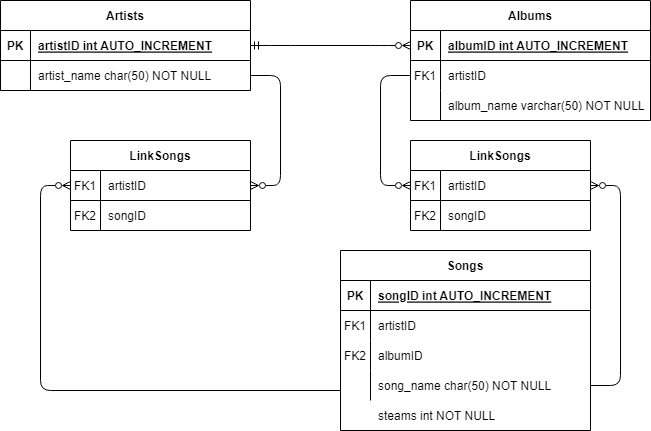

The diagram above was exported from draw.io. Its source (the exported page's mxGraphModel, read from the mxfile embedded in the PNG):
<mxGraphModel dx="2062" dy="1122" grid="1" gridSize="10" guides="1" tooltips="1" connect="1" arrows="1" fold="1" page="1" pageScale="1" pageWidth="850" pageHeight="1100" math="0" shadow="0" extFonts="Permanent Marker^https://fonts.googleapis.com/css?family=Permanent+Marker">
  <root>
    <mxCell id="0" />
    <mxCell id="1" parent="0" />
    <mxCell id="C-vyLk0tnHw3VtMMgP7b-23" value="Artists" style="shape=table;startSize=30;container=1;collapsible=1;childLayout=tableLayout;fixedRows=1;rowLines=0;fontStyle=1;align=center;resizeLast=1;" parent="1" vertex="1">
      <mxGeometry x="110" y="150" width="250" height="90" as="geometry" />
    </mxCell>
    <mxCell id="C-vyLk0tnHw3VtMMgP7b-24" value="" style="shape=partialRectangle;collapsible=0;dropTarget=0;pointerEvents=0;fillColor=none;points=[[0,0.5],[1,0.5]];portConstraint=eastwest;top=0;left=0;right=0;bottom=1;" parent="C-vyLk0tnHw3VtMMgP7b-23" vertex="1">
      <mxGeometry y="30" width="250" height="30" as="geometry" />
    </mxCell>
    <mxCell id="C-vyLk0tnHw3VtMMgP7b-25" value="PK" style="shape=partialRectangle;overflow=hidden;connectable=0;fillColor=none;top=0;left=0;bottom=0;right=0;fontStyle=1;" parent="C-vyLk0tnHw3VtMMgP7b-24" vertex="1">
      <mxGeometry width="30" height="30" as="geometry">
        <mxRectangle width="30" height="30" as="alternateBounds" />
      </mxGeometry>
    </mxCell>
    <mxCell id="C-vyLk0tnHw3VtMMgP7b-26" value="artistID int AUTO_INCREMENT" style="shape=partialRectangle;overflow=hidden;connectable=0;fillColor=none;top=0;left=0;bottom=0;right=0;align=left;spacingLeft=6;fontStyle=5;" parent="C-vyLk0tnHw3VtMMgP7b-24" vertex="1">
      <mxGeometry x="30" width="220" height="30" as="geometry">
        <mxRectangle width="220" height="30" as="alternateBounds" />
      </mxGeometry>
    </mxCell>
    <mxCell id="C-vyLk0tnHw3VtMMgP7b-27" value="" style="shape=partialRectangle;collapsible=0;dropTarget=0;pointerEvents=0;fillColor=none;points=[[0,0.5],[1,0.5]];portConstraint=eastwest;top=0;left=0;right=0;bottom=0;" parent="C-vyLk0tnHw3VtMMgP7b-23" vertex="1">
      <mxGeometry y="60" width="250" height="30" as="geometry" />
    </mxCell>
    <mxCell id="C-vyLk0tnHw3VtMMgP7b-28" value="" style="shape=partialRectangle;overflow=hidden;connectable=0;fillColor=none;top=0;left=0;bottom=0;right=0;" parent="C-vyLk0tnHw3VtMMgP7b-27" vertex="1">
      <mxGeometry width="30" height="30" as="geometry">
        <mxRectangle width="30" height="30" as="alternateBounds" />
      </mxGeometry>
    </mxCell>
    <mxCell id="C-vyLk0tnHw3VtMMgP7b-29" value="artist_name char(50) NOT NULL" style="shape=partialRectangle;overflow=hidden;connectable=0;fillColor=none;top=0;left=0;bottom=0;right=0;align=left;spacingLeft=6;" parent="C-vyLk0tnHw3VtMMgP7b-27" vertex="1">
      <mxGeometry x="30" width="220" height="30" as="geometry">
        <mxRectangle width="220" height="30" as="alternateBounds" />
      </mxGeometry>
    </mxCell>
    <mxCell id="UiQ9Msd-2BGp0pvrsMJA-44" value="" style="edgeStyle=entityRelationEdgeStyle;fontSize=12;html=1;endArrow=ERzeroToMany;rounded=1;startArrow=ERmandOne;startFill=0;exitX=1;exitY=0.5;exitDx=0;exitDy=0;endFill=0;entryX=0;entryY=0.5;entryDx=0;entryDy=0;" parent="1" source="C-vyLk0tnHw3VtMMgP7b-24" target="UiQ9Msd-2BGp0pvrsMJA-47" edge="1">
      <mxGeometry width="100" height="100" relative="1" as="geometry">
        <mxPoint x="380" y="160" as="sourcePoint" />
        <mxPoint x="500.0000000000002" y="195" as="targetPoint" />
      </mxGeometry>
    </mxCell>
    <mxCell id="UiQ9Msd-2BGp0pvrsMJA-46" value="Albums" style="shape=table;startSize=30;container=1;collapsible=1;childLayout=tableLayout;fixedRows=1;rowLines=0;fontStyle=1;align=center;resizeLast=1;rounded=0;shadow=0;sketch=0;strokeWidth=1;" parent="1" vertex="1">
      <mxGeometry x="520" y="150" width="240" height="120" as="geometry" />
    </mxCell>
    <mxCell id="UiQ9Msd-2BGp0pvrsMJA-47" value="" style="shape=tableRow;horizontal=0;startSize=0;swimlaneHead=0;swimlaneBody=0;fillColor=none;collapsible=0;dropTarget=0;points=[[0,0.5],[1,0.5]];portConstraint=eastwest;top=0;left=0;right=0;bottom=1;rounded=0;shadow=0;sketch=0;strokeWidth=1;" parent="UiQ9Msd-2BGp0pvrsMJA-46" vertex="1">
      <mxGeometry y="30" width="240" height="30" as="geometry" />
    </mxCell>
    <mxCell id="UiQ9Msd-2BGp0pvrsMJA-48" value="PK" style="shape=partialRectangle;connectable=0;fillColor=none;top=0;left=0;bottom=0;right=0;fontStyle=1;overflow=hidden;rounded=0;shadow=0;sketch=0;strokeWidth=1;" parent="UiQ9Msd-2BGp0pvrsMJA-47" vertex="1">
      <mxGeometry width="30" height="30" as="geometry">
        <mxRectangle width="30" height="30" as="alternateBounds" />
      </mxGeometry>
    </mxCell>
    <mxCell id="UiQ9Msd-2BGp0pvrsMJA-49" value="albumID int AUTO_INCREMENT" style="shape=partialRectangle;connectable=0;fillColor=none;top=0;left=0;bottom=0;right=0;align=left;spacingLeft=6;fontStyle=5;overflow=hidden;rounded=0;shadow=0;sketch=0;strokeWidth=1;" parent="UiQ9Msd-2BGp0pvrsMJA-47" vertex="1">
      <mxGeometry x="30" width="210" height="30" as="geometry">
        <mxRectangle width="210" height="30" as="alternateBounds" />
      </mxGeometry>
    </mxCell>
    <mxCell id="UiQ9Msd-2BGp0pvrsMJA-50" value="" style="shape=tableRow;horizontal=0;startSize=0;swimlaneHead=0;swimlaneBody=0;fillColor=none;collapsible=0;dropTarget=0;points=[[0,0.5],[1,0.5]];portConstraint=eastwest;top=0;left=0;right=0;bottom=0;rounded=0;shadow=0;sketch=0;strokeWidth=1;" parent="UiQ9Msd-2BGp0pvrsMJA-46" vertex="1">
      <mxGeometry y="60" width="240" height="30" as="geometry" />
    </mxCell>
    <mxCell id="UiQ9Msd-2BGp0pvrsMJA-51" value="FK1" style="shape=partialRectangle;connectable=0;fillColor=none;top=0;left=0;bottom=0;right=0;editable=1;overflow=hidden;rounded=0;shadow=0;sketch=0;strokeWidth=1;" parent="UiQ9Msd-2BGp0pvrsMJA-50" vertex="1">
      <mxGeometry width="30" height="30" as="geometry">
        <mxRectangle width="30" height="30" as="alternateBounds" />
      </mxGeometry>
    </mxCell>
    <mxCell id="UiQ9Msd-2BGp0pvrsMJA-52" value="artistID" style="shape=partialRectangle;connectable=0;fillColor=none;top=0;left=0;bottom=0;right=0;align=left;spacingLeft=6;overflow=hidden;rounded=0;shadow=0;sketch=0;strokeWidth=1;" parent="UiQ9Msd-2BGp0pvrsMJA-50" vertex="1">
      <mxGeometry x="30" width="210" height="30" as="geometry">
        <mxRectangle width="210" height="30" as="alternateBounds" />
      </mxGeometry>
    </mxCell>
    <mxCell id="UiQ9Msd-2BGp0pvrsMJA-56" value="" style="shape=tableRow;horizontal=0;startSize=0;swimlaneHead=0;swimlaneBody=0;fillColor=none;collapsible=0;dropTarget=0;points=[[0,0.5],[1,0.5]];portConstraint=eastwest;top=0;left=0;right=0;bottom=0;rounded=0;shadow=0;sketch=0;strokeWidth=1;" parent="UiQ9Msd-2BGp0pvrsMJA-46" vertex="1">
      <mxGeometry y="90" width="240" height="30" as="geometry" />
    </mxCell>
    <mxCell id="UiQ9Msd-2BGp0pvrsMJA-57" value="" style="shape=partialRectangle;connectable=0;fillColor=none;top=0;left=0;bottom=0;right=0;editable=1;overflow=hidden;rounded=0;shadow=0;sketch=0;strokeWidth=1;" parent="UiQ9Msd-2BGp0pvrsMJA-56" vertex="1">
      <mxGeometry width="30" height="30" as="geometry">
        <mxRectangle width="30" height="30" as="alternateBounds" />
      </mxGeometry>
    </mxCell>
    <mxCell id="UiQ9Msd-2BGp0pvrsMJA-58" value="album_name varchar(50) NOT NULL" style="shape=partialRectangle;connectable=0;fillColor=none;top=0;left=0;bottom=0;right=0;align=left;spacingLeft=6;overflow=hidden;rounded=0;shadow=0;sketch=0;strokeWidth=1;" parent="UiQ9Msd-2BGp0pvrsMJA-56" vertex="1">
      <mxGeometry x="30" width="210" height="30" as="geometry">
        <mxRectangle width="210" height="30" as="alternateBounds" />
      </mxGeometry>
    </mxCell>
    <mxCell id="UiQ9Msd-2BGp0pvrsMJA-91" value="" style="shape=tableRow;horizontal=0;startSize=0;swimlaneHead=0;swimlaneBody=0;fillColor=none;collapsible=0;dropTarget=0;points=[[0,0.5],[1,0.5]];portConstraint=eastwest;top=0;left=0;right=0;bottom=0;rounded=0;shadow=0;sketch=0;strokeWidth=1;" parent="1" vertex="1">
      <mxGeometry x="130" y="460" width="250" height="30" as="geometry" />
    </mxCell>
    <mxCell id="UiQ9Msd-2BGp0pvrsMJA-94" value="Songs" style="shape=table;startSize=30;container=1;collapsible=1;childLayout=tableLayout;fixedRows=1;rowLines=0;fontStyle=1;align=center;resizeLast=1;rounded=0;shadow=0;sketch=0;strokeWidth=1;" parent="1" vertex="1">
      <mxGeometry x="450" y="400" width="250" height="180" as="geometry" />
    </mxCell>
    <mxCell id="UiQ9Msd-2BGp0pvrsMJA-95" value="" style="shape=tableRow;horizontal=0;startSize=0;swimlaneHead=0;swimlaneBody=0;fillColor=none;collapsible=0;dropTarget=0;points=[[0,0.5],[1,0.5]];portConstraint=eastwest;top=0;left=0;right=0;bottom=1;rounded=0;shadow=0;sketch=0;strokeWidth=1;" parent="UiQ9Msd-2BGp0pvrsMJA-94" vertex="1">
      <mxGeometry y="30" width="250" height="30" as="geometry" />
    </mxCell>
    <mxCell id="UiQ9Msd-2BGp0pvrsMJA-96" value="PK" style="shape=partialRectangle;connectable=0;fillColor=none;top=0;left=0;bottom=0;right=0;fontStyle=1;overflow=hidden;rounded=0;shadow=0;sketch=0;strokeWidth=1;" parent="UiQ9Msd-2BGp0pvrsMJA-95" vertex="1">
      <mxGeometry width="30" height="30" as="geometry">
        <mxRectangle width="30" height="30" as="alternateBounds" />
      </mxGeometry>
    </mxCell>
    <mxCell id="UiQ9Msd-2BGp0pvrsMJA-97" value="songID int AUTO_INCREMENT" style="shape=partialRectangle;connectable=0;fillColor=none;top=0;left=0;bottom=0;right=0;align=left;spacingLeft=6;fontStyle=5;overflow=hidden;rounded=0;shadow=0;sketch=0;strokeWidth=1;" parent="UiQ9Msd-2BGp0pvrsMJA-95" vertex="1">
      <mxGeometry x="30" width="220" height="30" as="geometry">
        <mxRectangle width="220" height="30" as="alternateBounds" />
      </mxGeometry>
    </mxCell>
    <mxCell id="UiQ9Msd-2BGp0pvrsMJA-98" value="" style="shape=tableRow;horizontal=0;startSize=0;swimlaneHead=0;swimlaneBody=0;fillColor=none;collapsible=0;dropTarget=0;points=[[0,0.5],[1,0.5]];portConstraint=eastwest;top=0;left=0;right=0;bottom=0;rounded=0;shadow=0;sketch=0;strokeWidth=1;" parent="UiQ9Msd-2BGp0pvrsMJA-94" vertex="1">
      <mxGeometry y="60" width="250" height="30" as="geometry" />
    </mxCell>
    <mxCell id="UiQ9Msd-2BGp0pvrsMJA-99" value="FK1" style="shape=partialRectangle;connectable=0;fillColor=none;top=0;left=0;bottom=0;right=0;editable=1;overflow=hidden;rounded=0;shadow=0;sketch=0;strokeWidth=1;" parent="UiQ9Msd-2BGp0pvrsMJA-98" vertex="1">
      <mxGeometry width="30" height="30" as="geometry">
        <mxRectangle width="30" height="30" as="alternateBounds" />
      </mxGeometry>
    </mxCell>
    <mxCell id="UiQ9Msd-2BGp0pvrsMJA-100" value="artistID" style="shape=partialRectangle;connectable=0;fillColor=none;top=0;left=0;bottom=0;right=0;align=left;spacingLeft=6;overflow=hidden;rounded=0;shadow=0;sketch=0;strokeWidth=1;" parent="UiQ9Msd-2BGp0pvrsMJA-98" vertex="1">
      <mxGeometry x="30" width="220" height="30" as="geometry">
        <mxRectangle width="220" height="30" as="alternateBounds" />
      </mxGeometry>
    </mxCell>
    <mxCell id="UiQ9Msd-2BGp0pvrsMJA-101" value="" style="shape=tableRow;horizontal=0;startSize=0;swimlaneHead=0;swimlaneBody=0;fillColor=none;collapsible=0;dropTarget=0;points=[[0,0.5],[1,0.5]];portConstraint=eastwest;top=0;left=0;right=0;bottom=0;rounded=0;shadow=0;sketch=0;strokeWidth=1;" parent="UiQ9Msd-2BGp0pvrsMJA-94" vertex="1">
      <mxGeometry y="90" width="250" height="30" as="geometry" />
    </mxCell>
    <mxCell id="UiQ9Msd-2BGp0pvrsMJA-102" value="FK2" style="shape=partialRectangle;connectable=0;fillColor=none;top=0;left=0;bottom=0;right=0;editable=1;overflow=hidden;rounded=0;shadow=0;sketch=0;strokeWidth=1;" parent="UiQ9Msd-2BGp0pvrsMJA-101" vertex="1">
      <mxGeometry width="30" height="30" as="geometry">
        <mxRectangle width="30" height="30" as="alternateBounds" />
      </mxGeometry>
    </mxCell>
    <mxCell id="UiQ9Msd-2BGp0pvrsMJA-103" value="albumID" style="shape=partialRectangle;connectable=0;fillColor=none;top=0;left=0;bottom=0;right=0;align=left;spacingLeft=6;overflow=hidden;rounded=0;shadow=0;sketch=0;strokeWidth=1;" parent="UiQ9Msd-2BGp0pvrsMJA-101" vertex="1">
      <mxGeometry x="30" width="220" height="30" as="geometry">
        <mxRectangle width="220" height="30" as="alternateBounds" />
      </mxGeometry>
    </mxCell>
    <mxCell id="UiQ9Msd-2BGp0pvrsMJA-104" value="" style="shape=tableRow;horizontal=0;startSize=0;swimlaneHead=0;swimlaneBody=0;fillColor=none;collapsible=0;dropTarget=0;points=[[0,0.5],[1,0.5]];portConstraint=eastwest;top=0;left=0;right=0;bottom=0;rounded=0;shadow=0;sketch=0;strokeWidth=1;" parent="UiQ9Msd-2BGp0pvrsMJA-94" vertex="1">
      <mxGeometry y="120" width="250" height="30" as="geometry" />
    </mxCell>
    <mxCell id="UiQ9Msd-2BGp0pvrsMJA-105" value="" style="shape=partialRectangle;connectable=0;fillColor=none;top=0;left=0;bottom=0;right=0;editable=1;overflow=hidden;rounded=0;shadow=0;sketch=0;strokeWidth=1;" parent="UiQ9Msd-2BGp0pvrsMJA-104" vertex="1">
      <mxGeometry width="30" height="30" as="geometry">
        <mxRectangle width="30" height="30" as="alternateBounds" />
      </mxGeometry>
    </mxCell>
    <mxCell id="UiQ9Msd-2BGp0pvrsMJA-106" value="song_name char(50) NOT NULL" style="shape=partialRectangle;connectable=0;fillColor=none;top=0;left=0;bottom=0;right=0;align=left;spacingLeft=6;overflow=hidden;rounded=0;shadow=0;sketch=0;strokeWidth=1;" parent="UiQ9Msd-2BGp0pvrsMJA-104" vertex="1">
      <mxGeometry x="30" width="220" height="30" as="geometry">
        <mxRectangle width="220" height="30" as="alternateBounds" />
      </mxGeometry>
    </mxCell>
    <mxCell id="UiQ9Msd-2BGp0pvrsMJA-112" value="" style="shape=tableRow;horizontal=0;startSize=0;swimlaneHead=0;swimlaneBody=0;fillColor=none;collapsible=0;dropTarget=0;points=[[0,0.5],[1,0.5]];portConstraint=eastwest;top=0;left=0;right=0;bottom=0;rounded=0;shadow=0;sketch=0;strokeWidth=1;" parent="1" vertex="1">
      <mxGeometry x="130" y="490" width="250" height="30" as="geometry" />
    </mxCell>
    <mxCell id="UiQ9Msd-2BGp0pvrsMJA-113" value="" style="shape=partialRectangle;connectable=0;fillColor=none;top=0;left=0;bottom=0;right=0;editable=1;overflow=hidden;rounded=0;shadow=0;sketch=0;strokeWidth=1;" parent="UiQ9Msd-2BGp0pvrsMJA-112" vertex="1">
      <mxGeometry width="30" height="30" as="geometry">
        <mxRectangle width="30" height="30" as="alternateBounds" />
      </mxGeometry>
    </mxCell>
    <mxCell id="UiQ9Msd-2BGp0pvrsMJA-114" value="steams int NOT NULL" style="shape=partialRectangle;connectable=0;fillColor=none;top=0;left=0;bottom=0;right=0;align=left;spacingLeft=6;overflow=hidden;rounded=0;shadow=0;sketch=0;strokeWidth=1;" parent="1" vertex="1">
      <mxGeometry x="480" y="550" width="220" height="30" as="geometry">
        <mxRectangle width="220" height="30" as="alternateBounds" />
      </mxGeometry>
    </mxCell>
    <mxCell id="vGxsSS5iIH6hE0SEB55T-1" value="LinkSongs" style="shape=table;startSize=30;container=1;collapsible=1;childLayout=tableLayout;fixedRows=1;rowLines=0;fontStyle=1;align=center;resizeLast=1;" vertex="1" parent="1">
      <mxGeometry x="180" y="290" width="180" height="90" as="geometry" />
    </mxCell>
    <mxCell id="vGxsSS5iIH6hE0SEB55T-2" value="" style="shape=tableRow;horizontal=0;startSize=0;swimlaneHead=0;swimlaneBody=0;fillColor=none;collapsible=0;dropTarget=0;points=[[0,0.5],[1,0.5]];portConstraint=eastwest;top=0;left=0;right=0;bottom=1;" vertex="1" parent="vGxsSS5iIH6hE0SEB55T-1">
      <mxGeometry y="30" width="180" height="30" as="geometry" />
    </mxCell>
    <mxCell id="vGxsSS5iIH6hE0SEB55T-3" value="FK1" style="shape=partialRectangle;connectable=0;fillColor=none;top=0;left=0;bottom=0;right=0;fontStyle=0;overflow=hidden;" vertex="1" parent="vGxsSS5iIH6hE0SEB55T-2">
      <mxGeometry width="30" height="30" as="geometry">
        <mxRectangle width="30" height="30" as="alternateBounds" />
      </mxGeometry>
    </mxCell>
    <mxCell id="vGxsSS5iIH6hE0SEB55T-4" value="artistID" style="shape=partialRectangle;connectable=0;fillColor=none;top=0;left=0;bottom=0;right=0;align=left;spacingLeft=6;fontStyle=0;overflow=hidden;" vertex="1" parent="vGxsSS5iIH6hE0SEB55T-2">
      <mxGeometry x="30" width="150" height="30" as="geometry">
        <mxRectangle width="150" height="30" as="alternateBounds" />
      </mxGeometry>
    </mxCell>
    <mxCell id="vGxsSS5iIH6hE0SEB55T-5" value="" style="shape=tableRow;horizontal=0;startSize=0;swimlaneHead=0;swimlaneBody=0;fillColor=none;collapsible=0;dropTarget=0;points=[[0,0.5],[1,0.5]];portConstraint=eastwest;top=0;left=0;right=0;bottom=0;" vertex="1" parent="vGxsSS5iIH6hE0SEB55T-1">
      <mxGeometry y="60" width="180" height="30" as="geometry" />
    </mxCell>
    <mxCell id="vGxsSS5iIH6hE0SEB55T-6" value="FK2" style="shape=partialRectangle;connectable=0;fillColor=none;top=0;left=0;bottom=0;right=0;editable=1;overflow=hidden;" vertex="1" parent="vGxsSS5iIH6hE0SEB55T-5">
      <mxGeometry width="30" height="30" as="geometry">
        <mxRectangle width="30" height="30" as="alternateBounds" />
      </mxGeometry>
    </mxCell>
    <mxCell id="vGxsSS5iIH6hE0SEB55T-7" value="songID" style="shape=partialRectangle;connectable=0;fillColor=none;top=0;left=0;bottom=0;right=0;align=left;spacingLeft=6;overflow=hidden;" vertex="1" parent="vGxsSS5iIH6hE0SEB55T-5">
      <mxGeometry x="30" width="150" height="30" as="geometry">
        <mxRectangle width="150" height="30" as="alternateBounds" />
      </mxGeometry>
    </mxCell>
    <mxCell id="vGxsSS5iIH6hE0SEB55T-14" value="LinkSongs" style="shape=table;startSize=30;container=1;collapsible=1;childLayout=tableLayout;fixedRows=1;rowLines=0;fontStyle=1;align=center;resizeLast=1;" vertex="1" parent="1">
      <mxGeometry x="520" y="290" width="180" height="90" as="geometry" />
    </mxCell>
    <mxCell id="vGxsSS5iIH6hE0SEB55T-15" value="" style="shape=tableRow;horizontal=0;startSize=0;swimlaneHead=0;swimlaneBody=0;fillColor=none;collapsible=0;dropTarget=0;points=[[0,0.5],[1,0.5]];portConstraint=eastwest;top=0;left=0;right=0;bottom=1;" vertex="1" parent="vGxsSS5iIH6hE0SEB55T-14">
      <mxGeometry y="30" width="180" height="30" as="geometry" />
    </mxCell>
    <mxCell id="vGxsSS5iIH6hE0SEB55T-16" value="FK1" style="shape=partialRectangle;connectable=0;fillColor=none;top=0;left=0;bottom=0;right=0;fontStyle=0;overflow=hidden;" vertex="1" parent="vGxsSS5iIH6hE0SEB55T-15">
      <mxGeometry width="30" height="30" as="geometry">
        <mxRectangle width="30" height="30" as="alternateBounds" />
      </mxGeometry>
    </mxCell>
    <mxCell id="vGxsSS5iIH6hE0SEB55T-17" value="artistID" style="shape=partialRectangle;connectable=0;fillColor=none;top=0;left=0;bottom=0;right=0;align=left;spacingLeft=6;fontStyle=0;overflow=hidden;" vertex="1" parent="vGxsSS5iIH6hE0SEB55T-15">
      <mxGeometry x="30" width="150" height="30" as="geometry">
        <mxRectangle width="150" height="30" as="alternateBounds" />
      </mxGeometry>
    </mxCell>
    <mxCell id="vGxsSS5iIH6hE0SEB55T-18" value="" style="shape=tableRow;horizontal=0;startSize=0;swimlaneHead=0;swimlaneBody=0;fillColor=none;collapsible=0;dropTarget=0;points=[[0,0.5],[1,0.5]];portConstraint=eastwest;top=0;left=0;right=0;bottom=0;" vertex="1" parent="vGxsSS5iIH6hE0SEB55T-14">
      <mxGeometry y="60" width="180" height="30" as="geometry" />
    </mxCell>
    <mxCell id="vGxsSS5iIH6hE0SEB55T-19" value="FK2" style="shape=partialRectangle;connectable=0;fillColor=none;top=0;left=0;bottom=0;right=0;editable=1;overflow=hidden;" vertex="1" parent="vGxsSS5iIH6hE0SEB55T-18">
      <mxGeometry width="30" height="30" as="geometry">
        <mxRectangle width="30" height="30" as="alternateBounds" />
      </mxGeometry>
    </mxCell>
    <mxCell id="vGxsSS5iIH6hE0SEB55T-20" value="songID" style="shape=partialRectangle;connectable=0;fillColor=none;top=0;left=0;bottom=0;right=0;align=left;spacingLeft=6;overflow=hidden;" vertex="1" parent="vGxsSS5iIH6hE0SEB55T-18">
      <mxGeometry x="30" width="150" height="30" as="geometry">
        <mxRectangle width="150" height="30" as="alternateBounds" />
      </mxGeometry>
    </mxCell>
    <mxCell id="vGxsSS5iIH6hE0SEB55T-21" value="" style="edgeStyle=entityRelationEdgeStyle;fontSize=12;html=1;endArrow=none;endFill=0;rounded=1;entryX=1;entryY=0.5;entryDx=0;entryDy=0;exitX=1;exitY=0.5;exitDx=0;exitDy=0;startArrow=ERzeroToMany;startFill=0;" edge="1" parent="1" source="vGxsSS5iIH6hE0SEB55T-2" target="C-vyLk0tnHw3VtMMgP7b-27">
      <mxGeometry width="100" height="100" relative="1" as="geometry">
        <mxPoint x="390" y="340" as="sourcePoint" />
        <mxPoint x="120" y="200" as="targetPoint" />
      </mxGeometry>
    </mxCell>
    <mxCell id="vGxsSS5iIH6hE0SEB55T-23" value="" style="endArrow=ERzeroToMany;html=1;rounded=1;entryX=0;entryY=0.5;entryDx=0;entryDy=0;exitX=0;exitY=0.5;exitDx=0;exitDy=0;startArrow=none;startFill=0;endFill=0;" edge="1" parent="1" source="UiQ9Msd-2BGp0pvrsMJA-50" target="vGxsSS5iIH6hE0SEB55T-15">
      <mxGeometry relative="1" as="geometry">
        <mxPoint x="340" y="570" as="sourcePoint" />
        <mxPoint x="500" y="570" as="targetPoint" />
        <Array as="points">
          <mxPoint x="490" y="225" />
          <mxPoint x="490" y="335" />
        </Array>
      </mxGeometry>
    </mxCell>
    <mxCell id="vGxsSS5iIH6hE0SEB55T-25" value="" style="edgeStyle=entityRelationEdgeStyle;fontSize=12;html=1;endArrow=none;rounded=1;startArrow=ERzeroToMany;startFill=0;exitX=1;exitY=0.5;exitDx=0;exitDy=0;endFill=0;entryX=1;entryY=0.5;entryDx=0;entryDy=0;" edge="1" parent="1" source="vGxsSS5iIH6hE0SEB55T-15" target="UiQ9Msd-2BGp0pvrsMJA-104">
      <mxGeometry width="100" height="100" relative="1" as="geometry">
        <mxPoint x="700" y="350" as="sourcePoint" />
        <mxPoint x="860" y="350" as="targetPoint" />
      </mxGeometry>
    </mxCell>
    <mxCell id="vGxsSS5iIH6hE0SEB55T-26" value="" style="endArrow=none;html=1;rounded=1;exitX=0;exitY=0.5;exitDx=0;exitDy=0;startArrow=ERzeroToMany;startFill=0;" edge="1" parent="1" source="vGxsSS5iIH6hE0SEB55T-2">
      <mxGeometry relative="1" as="geometry">
        <mxPoint x="150" y="330" as="sourcePoint" />
        <mxPoint x="450" y="540" as="targetPoint" />
        <Array as="points">
          <mxPoint x="150" y="335" />
          <mxPoint x="150" y="540" />
        </Array>
      </mxGeometry>
    </mxCell>
  </root>
</mxGraphModel>